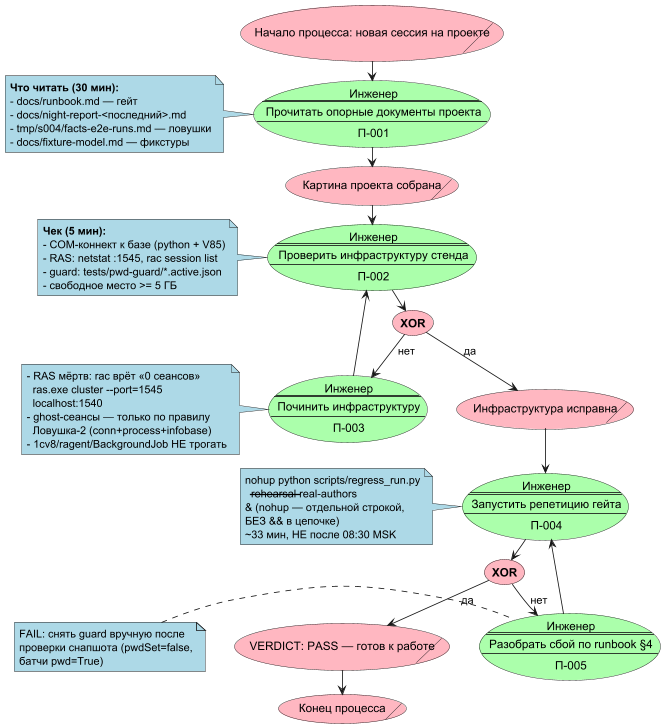

The diagram above was rendered by PlantUML. Its source (embedded in the PNG):
@startuml StartHereProcess
' Как начинать: первая сессия на проекте APKScenTest
top to bottom direction
skinparam ranksep 10
skinparam dpi 80
skinparam packageTitleAlignment left

skinparam usecase {
  BackgroundColor LightPink
}
skinparam note {
  BackgroundColor LightBlue
}
skinparam rectangle {
  BackgroundColor LightGray
}

usecase/ С.0 as "Начало процесса: новая сессия на проекте"

usecase Ф.1 #AAFFAA as "
Инженер
====
Прочитать опорные документы проекта
----
П-001"
note left of Ф.1
**Что читать (30 мин):**
- docs/runbook.md — гейт
- docs/night-report-<последний>.md
- tmp/s004/facts-e2e-runs.md — ловушки
- docs/fixture-model.md — фикстуры
end note

usecase/ С.1 as "Картина проекта собрана"

usecase Ф.2 #AAFFAA as "
Инженер
====
Проверить инфраструктуру стенда
----
П-002"
note left of Ф.2
**Чек (5 мин):**
- COM-коннект к базе (python + V85)
- RAS: netstat :1545, rac session list
- guard: tests/pwd-guard/*.active.json
- свободное место >= 5 ГБ
end note

usecase У.1 as (**XOR**)

usecase Ф.3 #AAFFAA as "
Инженер
====
Починить инфраструктуру
----
П-003"
note left of Ф.3
- RAS мёртв: rac врёт «0 сеансов»
  ras.exe cluster --port=1545
  localhost:1540
- ghost-сеансы — только по правилу
  Ловушка-2 (conn+process+infobase)
- 1cv8/ragent/BackgroundJob НЕ трогать
end note

usecase/ С.2 as "Инфраструктура исправна"

usecase Ф.4 #AAFFAA as "
Инженер
====
Запустить репетицию гейта
----
П-004"
note left of Ф.4
nohup python scripts/regress_run.py
  --rehearsal --real-authors
& (nohup — отдельной строкой,
БЕЗ && в цепочке)
~33 мин, НЕ после 08:30 MSK
end note

usecase У.2 as (**XOR**)

usecase Ф.5 #AAFFAA as "
Инженер
====
Разобрать сбой по runbook §4
----
П-005"
note left of Ф.5
FAIL: снять guard вручную после
проверки снапшота (pwdSet=false,
батчи pwd=True)
end note

usecase/ С.3 as "VERDICT: PASS — готов к работе"

usecase/ С.4 as "Конец процесса"

С.0 -d-> Ф.1
Ф.1 -d-> С.1
С.1 -d-> Ф.2
Ф.2 -d-> У.1
У.1 -d-> С.2 : да
У.1 -d-> Ф.3 : нет
Ф.3 -u-> Ф.2
С.2 -d-> Ф.4
Ф.4 -d-> У.2
У.2 -d-> С.3 : да
У.2 -d-> Ф.5 : нет
Ф.5 -u-> Ф.4
С.3 -d-> С.4
@enduml